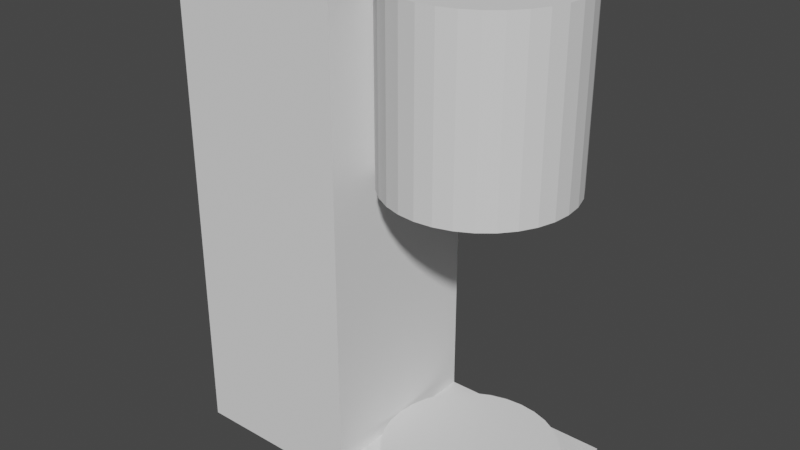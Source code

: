 # Source: playerRespawnpad.blend  (saved by Blender 2.81.16; exported with 4.5.12 LTS)
import bpy
from mathutils import Matrix  # noqa: F401  (used for matrix-valued properties, if any)

bpy.ops.wm.read_factory_settings(use_empty=True)
scene = bpy.context.scene
scene.name = 'Scene'

# ---- collections
col_collection = bpy.data.collections.new('Collection'); scene.collection.children.link(col_collection)

# ---- materials (node trees are filled in below, after node groups)
mat_material = bpy.data.materials.new('Material')
mat_material.alpha_threshold = 0.0
mat_material.use_transparent_shadow = False
mat_material.line_color = (0.0, 0.0, 0.0, 1.0)

# ---- material node trees
mat_material.use_nodes = True; mat_material.node_tree.nodes.clear()
_N = mat_material.node_tree.nodes; _L = mat_material.node_tree.links
n0 = _N.new('ShaderNodeOutputMaterial'); n0.name = 'Material Output'; n0.location = (300, 300)
n1 = _N.new('ShaderNodeBsdfPrincipled'); n1.name = 'Principled BSDF'; n1.location = (10, 300)
n1.distribution = 'GGX'
n1.subsurface_method = 'BURLEY'
n1.inputs[2].default_value = 0.4
n1.inputs[3].default_value = 1.45
n1.inputs[27].default_value = (0.0, 0.0, 0.0, 1.0)
n1.inputs[28].default_value = 1.0
_L.new(n1.outputs[0], n0.inputs[0])
n0.is_active_output = True

# ---- world
world_world = bpy.data.worlds.new('World'); scene.world = world_world
world_world.use_nodes = True; world_world.node_tree.nodes.clear()
_N = world_world.node_tree.nodes; _L = world_world.node_tree.links
n0 = _N.new('ShaderNodeOutputWorld'); n0.name = 'World Output'; n0.location = (300, 300)
n1 = _N.new('ShaderNodeBackground'); n1.name = 'Background'; n1.location = (10, 300)
n1.inputs[0].default_value = (0.05088, 0.05088, 0.05088, 1.0)
_L.new(n1.outputs[0], n0.inputs[0])
n0.is_active_output = True
world_world.color = (0.05088, 0.05088, 0.05088)
world_world.use_sun_shadow = False
world_world.sun_shadow_jitter_overblur = 0.0

# ---- meshes
me_cube = bpy.data.meshes.new('Cube')
me_cube.from_pydata([(1.0, 1.0, 1.0), (1.0, 1.0, -1.0), (1.0, -1.0, 1.0), (1.0, -1.0, -1.0), (-1.0, 1.0, 1.0), (-1.0, 1.0, -1.0), (-1.0, -1.0, 1.0), (-1.0, -1.0, -1.0)], [], [(0, 4, 6, 2), (3, 2, 6, 7), (7, 6, 4, 5), (5, 1, 3, 7), (1, 0, 2, 3), (5, 4, 0, 1)])
_uv = me_cube.uv_layers.new(name='UVMap')
_uv.uv.foreach_set('vector', [0.625, 0.5, 0.875, 0.5, 0.875, 0.75, 0.625, 0.75, 0.375, 0.75, 0.625, 0.75, 0.625, 1.0, 0.375, 1.0, 0.375, 0.0, 0.625, 0.0, 0.625, 0.25, 0.375, 0.25, 0.125, 0.5, 0.375, 0.5, 0.375, 0.75, 0.125, 0.75, 0.375, 0.5, 0.625, 0.5, 0.625, 0.75, 0.375, 0.75, 0.375, 0.25, 0.625, 0.25, 0.625, 0.5, 0.375, 0.5])
me_cube.materials.append(mat_material)
me_cube.use_remesh_preserve_volume = False
me_cube.use_remesh_preserve_attributes = False
me_cube.use_mirror_vertex_groups = False
me_cube.update()
me_cylinder = bpy.data.meshes.new('Cylinder')
me_cylinder.from_pydata([(0.0, 1.0, -1.0), (0.0, 1.0, 1.0), (0.1951, 0.9808, -1.0), (0.1951, 0.9808, 1.0), (0.3827, 0.9239, -1.0), (0.3827, 0.9239, 1.0), (0.5556, 0.8315, -1.0), (0.5556, 0.8315, 1.0), (0.7071, 0.7071, -1.0), (0.7071, 0.7071, 1.0), (0.8315, 0.5556, -1.0), (0.8315, 0.5556, 1.0), (0.9239, 0.3827, -1.0), (0.9239, 0.3827, 1.0), (0.9808, 0.1951, -1.0), (0.9808, 0.1951, 1.0), (1.0, 7.55e-08, -1.0), (1.0, 7.55e-08, 1.0), (0.9808, -0.1951, -1.0), (0.9808, -0.1951, 1.0), (0.9239, -0.3827, -1.0), (0.9239, -0.3827, 1.0), (0.8315, -0.5556, -1.0), (0.8315, -0.5556, 1.0), (0.7071, -0.7071, -1.0), (0.7071, -0.7071, 1.0), (0.5556, -0.8315, -1.0), (0.5556, -0.8315, 1.0), (0.3827, -0.9239, -1.0), (0.3827, -0.9239, 1.0), (0.1951, -0.9808, -1.0), (0.1951, -0.9808, 1.0), (-3.258e-07, -1.0, -1.0), (-3.258e-07, -1.0, 1.0), (-0.1951, -0.9808, -1.0), (-0.1951, -0.9808, 1.0), (-0.3827, -0.9239, -1.0), (-0.3827, -0.9239, 1.0), (-0.5556, -0.8315, -1.0), (-0.5556, -0.8315, 1.0), (-0.7071, -0.7071, -1.0), (-0.7071, -0.7071, 1.0), (-0.8315, -0.5556, -1.0), (-0.8315, -0.5556, 1.0), (-0.9239, -0.3827, -1.0), (-0.9239, -0.3827, 1.0), (-0.9808, -0.1951, -1.0), (-0.9808, -0.1951, 1.0), (-1.0, 9.656e-07, -1.0), (-1.0, 9.656e-07, 1.0), (-0.9808, 0.1951, -1.0), (-0.9808, 0.1951, 1.0), (-0.9239, 0.3827, -1.0), (-0.9239, 0.3827, 1.0), (-0.8315, 0.5556, -1.0), (-0.8315, 0.5556, 1.0), (-0.7071, 0.7071, -1.0), (-0.7071, 0.7071, 1.0), (-0.5556, 0.8315, -1.0), (-0.5556, 0.8315, 1.0), (-0.3827, 0.9239, -1.0), (-0.3827, 0.9239, 1.0), (-0.1951, 0.9808, -1.0), (-0.1951, 0.9808, 1.0)], [], [(0, 1, 3, 2), (2, 3, 5, 4), (4, 5, 7, 6), (6, 7, 9, 8), (8, 9, 11, 10), (10, 11, 13, 12), (12, 13, 15, 14), (14, 15, 17, 16), (16, 17, 19, 18), (18, 19, 21, 20), (20, 21, 23, 22), (22, 23, 25, 24), (24, 25, 27, 26), (26, 27, 29, 28), (28, 29, 31, 30), (30, 31, 33, 32), (32, 33, 35, 34), (34, 35, 37, 36), (36, 37, 39, 38), (38, 39, 41, 40), (40, 41, 43, 42), (42, 43, 45, 44), (44, 45, 47, 46), (46, 47, 49, 48), (48, 49, 51, 50), (50, 51, 53, 52), (52, 53, 55, 54), (54, 55, 57, 56), (56, 57, 59, 58), (58, 59, 61, 60), (3, 1, 63, 61, 59, 57, 55, 53, 51, 49, 47, 45, 43, 41, 39, 37, 35, 33, 31, 29, 27, 25, 23, 21, 19, 17, 15, 13, 11, 9, 7, 5), (60, 61, 63, 62), (62, 63, 1, 0), (0, 2, 4, 6, 8, 10, 12, 14, 16, 18, 20, 22, 24, 26, 28, 30, 32, 34, 36, 38, 40, 42, 44, 46, 48, 50, 52, 54, 56, 58, 60, 62)])
_uv = me_cylinder.uv_layers.new(name='UVMap')
_uv.uv.foreach_set('vector', [1.0, 0.5, 1.0, 1.0, 0.9688, 1.0, 0.9688, 0.5, 0.9688, 0.5, 0.9688, 1.0, 0.9375, 1.0, 0.9375, 0.5, 0.9375, 0.5, 0.9375, 1.0, 0.9062, 1.0, 0.9062, 0.5, 0.9062, 0.5, 0.9062, 1.0, 0.875, 1.0, 0.875, 0.5, 0.875, 0.5, 0.875, 1.0, 0.8438, 1.0, 0.8438, 0.5, 0.8438, 0.5, 0.8438, 1.0, 0.8125, 1.0, 0.8125, 0.5, 0.8125, 0.5, 0.8125, 1.0, 0.7812, 1.0, 0.7812, 0.5, 0.7812, 0.5, 0.7812, 1.0, 0.75, 1.0, 0.75, 0.5, 0.75, 0.5, 0.75, 1.0, 0.7188, 1.0, 0.7188, 0.5, 0.7188, 0.5, 0.7188, 1.0, 0.6875, 1.0, 0.6875, 0.5, 0.6875, 0.5, 0.6875, 1.0, 0.6562, 1.0, 0.6562, 0.5, 0.6562, 0.5, 0.6562, 1.0, 0.625, 1.0, 0.625, 0.5, 0.625, 0.5, 0.625, 1.0, 0.5938, 1.0, 0.5938, 0.5, 0.5938, 0.5, 0.5938, 1.0, 0.5625, 1.0, 0.5625, 0.5, 0.5625, 0.5, 0.5625, 1.0, 0.5312, 1.0, 0.5312, 0.5, 0.5312, 0.5, 0.5312, 1.0, 0.5, 1.0, 0.5, 0.5, 0.5, 0.5, 0.5, 1.0, 0.4688, 1.0, 0.4688, 0.5, 0.4688, 0.5, 0.4688, 1.0, 0.4375, 1.0, 0.4375, 0.5, 0.4375, 0.5, 0.4375, 1.0, 0.4062, 1.0, 0.4062, 0.5, 0.4062, 0.5, 0.4062, 1.0, 0.375, 1.0, 0.375, 0.5, 0.375, 0.5, 0.375, 1.0, 0.3438, 1.0, 0.3438, 0.5, 0.3438, 0.5, 0.3438, 1.0, 0.3125, 1.0, 0.3125, 0.5, 0.3125, 0.5, 0.3125, 1.0, 0.2812, 1.0, 0.2812, 0.5, 0.2812, 0.5, 0.2812, 1.0, 0.25, 1.0, 0.25, 0.5, 0.25, 0.5, 0.25, 1.0, 0.2188, 1.0, 0.2188, 0.5, 0.2188, 0.5, 0.2188, 1.0, 0.1875, 1.0, 0.1875, 0.5, 0.1875, 0.5, 0.1875, 1.0, 0.1562, 1.0, 0.1562, 0.5, 0.1562, 0.5, 0.1562, 1.0, 0.125, 1.0, 0.125, 0.5, 0.125, 0.5, 0.125, 1.0, 0.09375, 1.0, 0.09375, 0.5, 0.09375, 0.5, 0.09375, 1.0, 0.0625, 1.0, 0.0625, 0.5, 0.2968, 0.4854, 0.25, 0.49, 0.2032, 0.4854, 0.1582, 0.4717, 0.1167, 0.4496, 0.08029, 0.4197, 0.05045, 0.3833, 0.02827, 0.3418, 0.01461, 0.2968, 0.01, 0.25, 0.01461, 0.2032, 0.02827, 0.1582, 0.05045, 0.1167, 0.08029, 0.08029, 0.1167, 0.05045, 0.1582, 0.02827, 0.2032, 0.01461, 0.25, 0.01, 0.2968, 0.01461, 0.3418, 0.02827, 0.3833, 0.05045, 0.4197, 0.08029, 0.4496, 0.1167, 0.4717, 0.1582, 0.4854, 0.2032, 0.49, 0.25, 0.4854, 0.2968, 0.4717, 0.3418, 0.4496, 0.3833, 0.4197, 0.4197, 0.3833, 0.4496, 0.3418, 0.4717, 0.0625, 0.5, 0.0625, 1.0, 0.03125, 1.0, 0.03125, 0.5, 0.03125, 0.5, 0.03125, 1.0, 0.0, 1.0, 0.0, 0.5, 0.75, 0.49, 0.7968, 0.4854, 0.8418, 0.4717, 0.8833, 0.4496, 0.9197, 0.4197, 0.9496, 0.3833, 0.9717, 0.3418, 0.9854, 0.2968, 0.99, 0.25, 0.9854, 0.2032, 0.9717, 0.1582, 0.9496, 0.1167, 0.9197, 0.08029, 0.8833, 0.05045, 0.8418, 0.02827, 0.7968, 0.01461, 0.75, 0.01, 0.7032, 0.01461, 0.6582, 0.02827, 0.6167, 0.05045, 0.5803, 0.08029, 0.5504, 0.1167, 0.5283, 0.1582, 0.5146, 0.2032, 0.51, 0.25, 0.5146, 0.2968, 0.5283, 0.3418, 0.5504, 0.3833, 0.5803, 0.4197, 0.6167, 0.4496, 0.6582, 0.4717, 0.7032, 0.4854])
me_cylinder.use_remesh_fix_poles = True
me_cylinder.use_remesh_preserve_attributes = False
me_cylinder.use_mirror_vertex_groups = False
me_cylinder.update()
me_cylinder_001 = bpy.data.meshes.new('Cylinder.001')
me_cylinder_001.from_pydata([(0.0, 1.0, -1.0), (0.0, 1.0, 1.0), (0.1951, 0.9808, -1.0), (0.1951, 0.9808, 1.0), (0.3827, 0.9239, -1.0), (0.3827, 0.9239, 1.0), (0.5556, 0.8315, -1.0), (0.5556, 0.8315, 1.0), (0.7071, 0.7071, -1.0), (0.7071, 0.7071, 1.0), (0.8315, 0.5556, -1.0), (0.8315, 0.5556, 1.0), (0.9239, 0.3827, -1.0), (0.9239, 0.3827, 1.0), (0.9808, 0.1951, -1.0), (0.9808, 0.1951, 1.0), (1.0, 7.55e-08, -1.0), (1.0, 7.55e-08, 1.0), (0.9808, -0.1951, -1.0), (0.9808, -0.1951, 1.0), (0.9239, -0.3827, -1.0), (0.9239, -0.3827, 1.0), (0.8315, -0.5556, -1.0), (0.8315, -0.5556, 1.0), (0.7071, -0.7071, -1.0), (0.7071, -0.7071, 1.0), (0.5556, -0.8315, -1.0), (0.5556, -0.8315, 1.0), (0.3827, -0.9239, -1.0), (0.3827, -0.9239, 1.0), (0.1951, -0.9808, -1.0), (0.1951, -0.9808, 1.0), (-3.258e-07, -1.0, -1.0), (-3.258e-07, -1.0, 1.0), (-0.1951, -0.9808, -1.0), (-0.1951, -0.9808, 1.0), (-0.3827, -0.9239, -1.0), (-0.3827, -0.9239, 1.0), (-0.5556, -0.8315, -1.0), (-0.5556, -0.8315, 1.0), (-0.7071, -0.7071, -1.0), (-0.7071, -0.7071, 1.0), (-0.8315, -0.5556, -1.0), (-0.8315, -0.5556, 1.0), (-0.9239, -0.3827, -1.0), (-0.9239, -0.3827, 1.0), (-0.9808, -0.1951, -1.0), (-0.9808, -0.1951, 1.0), (-1.0, 9.656e-07, -1.0), (-1.0, 9.656e-07, 1.0), (-0.9808, 0.1951, -1.0), (-0.9808, 0.1951, 1.0), (-0.9239, 0.3827, -1.0), (-0.9239, 0.3827, 1.0), (-0.8315, 0.5556, -1.0), (-0.8315, 0.5556, 1.0), (-0.7071, 0.7071, -1.0), (-0.7071, 0.7071, 1.0), (-0.5556, 0.8315, -1.0), (-0.5556, 0.8315, 1.0), (-0.3827, 0.9239, -1.0), (-0.3827, 0.9239, 1.0), (-0.1951, 0.9808, -1.0), (-0.1951, 0.9808, 1.0)], [], [(0, 1, 3, 2), (2, 3, 5, 4), (4, 5, 7, 6), (6, 7, 9, 8), (8, 9, 11, 10), (10, 11, 13, 12), (12, 13, 15, 14), (14, 15, 17, 16), (16, 17, 19, 18), (18, 19, 21, 20), (20, 21, 23, 22), (22, 23, 25, 24), (24, 25, 27, 26), (26, 27, 29, 28), (28, 29, 31, 30), (30, 31, 33, 32), (32, 33, 35, 34), (34, 35, 37, 36), (36, 37, 39, 38), (38, 39, 41, 40), (40, 41, 43, 42), (42, 43, 45, 44), (44, 45, 47, 46), (46, 47, 49, 48), (48, 49, 51, 50), (50, 51, 53, 52), (52, 53, 55, 54), (54, 55, 57, 56), (56, 57, 59, 58), (58, 59, 61, 60), (3, 1, 63, 61, 59, 57, 55, 53, 51, 49, 47, 45, 43, 41, 39, 37, 35, 33, 31, 29, 27, 25, 23, 21, 19, 17, 15, 13, 11, 9, 7, 5), (60, 61, 63, 62), (62, 63, 1, 0), (0, 2, 4, 6, 8, 10, 12, 14, 16, 18, 20, 22, 24, 26, 28, 30, 32, 34, 36, 38, 40, 42, 44, 46, 48, 50, 52, 54, 56, 58, 60, 62)])
_uv = me_cylinder_001.uv_layers.new(name='UVMap')
_uv.uv.foreach_set('vector', [1.0, 0.5, 1.0, 1.0, 0.9688, 1.0, 0.9688, 0.5, 0.9688, 0.5, 0.9688, 1.0, 0.9375, 1.0, 0.9375, 0.5, 0.9375, 0.5, 0.9375, 1.0, 0.9062, 1.0, 0.9062, 0.5, 0.9062, 0.5, 0.9062, 1.0, 0.875, 1.0, 0.875, 0.5, 0.875, 0.5, 0.875, 1.0, 0.8438, 1.0, 0.8438, 0.5, 0.8438, 0.5, 0.8438, 1.0, 0.8125, 1.0, 0.8125, 0.5, 0.8125, 0.5, 0.8125, 1.0, 0.7812, 1.0, 0.7812, 0.5, 0.7812, 0.5, 0.7812, 1.0, 0.75, 1.0, 0.75, 0.5, 0.75, 0.5, 0.75, 1.0, 0.7188, 1.0, 0.7188, 0.5, 0.7188, 0.5, 0.7188, 1.0, 0.6875, 1.0, 0.6875, 0.5, 0.6875, 0.5, 0.6875, 1.0, 0.6562, 1.0, 0.6562, 0.5, 0.6562, 0.5, 0.6562, 1.0, 0.625, 1.0, 0.625, 0.5, 0.625, 0.5, 0.625, 1.0, 0.5938, 1.0, 0.5938, 0.5, 0.5938, 0.5, 0.5938, 1.0, 0.5625, 1.0, 0.5625, 0.5, 0.5625, 0.5, 0.5625, 1.0, 0.5312, 1.0, 0.5312, 0.5, 0.5312, 0.5, 0.5312, 1.0, 0.5, 1.0, 0.5, 0.5, 0.5, 0.5, 0.5, 1.0, 0.4688, 1.0, 0.4688, 0.5, 0.4688, 0.5, 0.4688, 1.0, 0.4375, 1.0, 0.4375, 0.5, 0.4375, 0.5, 0.4375, 1.0, 0.4062, 1.0, 0.4062, 0.5, 0.4062, 0.5, 0.4062, 1.0, 0.375, 1.0, 0.375, 0.5, 0.375, 0.5, 0.375, 1.0, 0.3438, 1.0, 0.3438, 0.5, 0.3438, 0.5, 0.3438, 1.0, 0.3125, 1.0, 0.3125, 0.5, 0.3125, 0.5, 0.3125, 1.0, 0.2812, 1.0, 0.2812, 0.5, 0.2812, 0.5, 0.2812, 1.0, 0.25, 1.0, 0.25, 0.5, 0.25, 0.5, 0.25, 1.0, 0.2188, 1.0, 0.2188, 0.5, 0.2188, 0.5, 0.2188, 1.0, 0.1875, 1.0, 0.1875, 0.5, 0.1875, 0.5, 0.1875, 1.0, 0.1562, 1.0, 0.1562, 0.5, 0.1562, 0.5, 0.1562, 1.0, 0.125, 1.0, 0.125, 0.5, 0.125, 0.5, 0.125, 1.0, 0.09375, 1.0, 0.09375, 0.5, 0.09375, 0.5, 0.09375, 1.0, 0.0625, 1.0, 0.0625, 0.5, 0.2968, 0.4854, 0.25, 0.49, 0.2032, 0.4854, 0.1582, 0.4717, 0.1167, 0.4496, 0.08029, 0.4197, 0.05045, 0.3833, 0.02827, 0.3418, 0.01461, 0.2968, 0.01, 0.25, 0.01461, 0.2032, 0.02827, 0.1582, 0.05045, 0.1167, 0.08029, 0.08029, 0.1167, 0.05045, 0.1582, 0.02827, 0.2032, 0.01461, 0.25, 0.01, 0.2968, 0.01461, 0.3418, 0.02827, 0.3833, 0.05045, 0.4197, 0.08029, 0.4496, 0.1167, 0.4717, 0.1582, 0.4854, 0.2032, 0.49, 0.25, 0.4854, 0.2968, 0.4717, 0.3418, 0.4496, 0.3833, 0.4197, 0.4197, 0.3833, 0.4496, 0.3418, 0.4717, 0.0625, 0.5, 0.0625, 1.0, 0.03125, 1.0, 0.03125, 0.5, 0.03125, 0.5, 0.03125, 1.0, 0.0, 1.0, 0.0, 0.5, 0.75, 0.49, 0.7968, 0.4854, 0.8418, 0.4717, 0.8833, 0.4496, 0.9197, 0.4197, 0.9496, 0.3833, 0.9717, 0.3418, 0.9854, 0.2968, 0.99, 0.25, 0.9854, 0.2032, 0.9717, 0.1582, 0.9496, 0.1167, 0.9197, 0.08029, 0.8833, 0.05045, 0.8418, 0.02827, 0.7968, 0.01461, 0.75, 0.01, 0.7032, 0.01461, 0.6582, 0.02827, 0.6167, 0.05045, 0.5803, 0.08029, 0.5504, 0.1167, 0.5283, 0.1582, 0.5146, 0.2032, 0.51, 0.25, 0.5146, 0.2968, 0.5283, 0.3418, 0.5504, 0.3833, 0.5803, 0.4197, 0.6167, 0.4496, 0.6582, 0.4717, 0.7032, 0.4854])
me_cylinder_001.use_remesh_fix_poles = True
me_cylinder_001.use_remesh_preserve_attributes = False
me_cylinder_001.use_mirror_vertex_groups = False
me_cylinder_001.update()
me_cube_001 = bpy.data.meshes.new('Cube.001')
me_cube_001.from_pydata([(-1.0, -1.0, -1.0), (-1.0, -1.0, 1.0), (-1.0, 1.0, -1.0), (-1.0, 1.0, 1.0), (1.0, -1.0, -1.0), (1.0, -1.0, 1.0), (1.0, 1.0, -1.0), (1.0, 1.0, 1.0)], [], [(0, 1, 3, 2), (2, 3, 7, 6), (6, 7, 5, 4), (4, 5, 1, 0), (2, 6, 4, 0), (7, 3, 1, 5)])
_uv = me_cube_001.uv_layers.new(name='UVMap')
_uv.uv.foreach_set('vector', [0.375, 0.0, 0.625, 0.0, 0.625, 0.25, 0.375, 0.25, 0.375, 0.25, 0.625, 0.25, 0.625, 0.5, 0.375, 0.5, 0.375, 0.5, 0.625, 0.5, 0.625, 0.75, 0.375, 0.75, 0.375, 0.75, 0.625, 0.75, 0.625, 1.0, 0.375, 1.0, 0.125, 0.5, 0.375, 0.5, 0.375, 0.75, 0.125, 0.75, 0.625, 0.5, 0.875, 0.5, 0.875, 0.75, 0.625, 0.75])
me_cube_001.use_remesh_fix_poles = True
me_cube_001.use_remesh_preserve_attributes = False
me_cube_001.use_mirror_vertex_groups = False
me_cube_001.update()

# ---- objects
ob_cube = bpy.data.objects.new('Cube', me_cube)
ob_cylinder = bpy.data.objects.new('Cylinder', me_cylinder)
ob_cylinder_001 = bpy.data.objects.new('Cylinder.001', me_cylinder_001)
ob_cube_001 = bpy.data.objects.new('Cube.001', me_cube_001)

# ---- transforms, parenting, visibility, modifiers, constraints
ob_cube.location = (0.0, 0.0, 0.0)
ob_cube.scale = (1.0, 1.0, -0.1294)
ob_cube.lock_rotations_4d = False
ob_cube.empty_display_type = 'ARROWS'
ob_cube.lineart.crease_threshold = 0.0
ob_cylinder.location = (0.0, 0.0, 0.09073)
ob_cylinder.scale = (0.9777, 0.9777, 0.1772)
ob_cylinder.lineart.crease_threshold = 0.0
ob_cylinder_001.location = (0.0, 0.0, 4.387)
ob_cylinder_001.lineart.crease_threshold = 0.0
ob_cube_001.location = (-1.977, 0.0, 2.637)
ob_cube_001.scale = (1.0, 1.0, 2.765)
ob_cube_001.lineart.crease_threshold = 0.0

# ---- collection membership
col_collection.objects.link(ob_cube)
col_collection.objects.link(ob_cylinder)
col_collection.objects.link(ob_cylinder_001)
col_collection.objects.link(ob_cube_001)

# ---- scene / render settings (as saved in the file)
scene.frame_start = 1; scene.frame_end = 250; scene.frame_set(1)
scene.render.engine = 'BLENDER_EEVEE_NEXT'
scene.cycles.use_denoising = False
scene.cycles.samples = 128
scene.cycles.sampling_pattern = 'TABULATED_SOBOL'
scene.cycles.use_adaptive_sampling = False
scene.cycles.use_light_tree = False
scene.view_settings.view_transform = 'Filmic'
bpy.context.view_layer.update()

# ---- added for rendering (the .blend has no active camera and no usable light): camera, sun
cam_auto = bpy.data.cameras.new('AutoCamera')
cam_auto.lens = 50.0
cam_auto.sensor_width = 36.0
cam_auto.clip_end = 1000.0
ob_auto_camera = bpy.data.objects.new('AutoCamera', cam_auto)
scene.collection.objects.link(ob_auto_camera)
ob_auto_camera.location = (5.58052, -7.88271, 7.89123)
ob_auto_camera.rotation_euler = (1.09748, -7.21219e-08, 0.694738)
scene.camera = ob_auto_camera
light_auto_sun = bpy.data.lights.new('AutoSun', 'SUN')
light_auto_sun.energy = 3.0
light_auto_sun.angle = 0.0523599
ob_auto_sun = bpy.data.objects.new('AutoSun', light_auto_sun)
scene.collection.objects.link(ob_auto_sun)
ob_auto_sun.rotation_euler = (0.872665, 0.174533, 0.523599)
bpy.context.view_layer.update()
